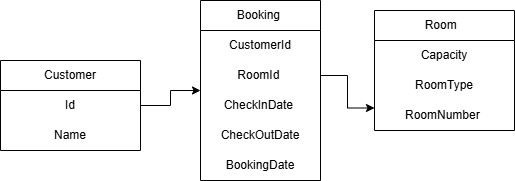

The diagram above was exported from draw.io. Its source (the exported page's mxGraphModel, read from the mxfile embedded in the PNG):
<mxGraphModel dx="1050" dy="557" grid="1" gridSize="10" guides="1" tooltips="1" connect="1" arrows="1" fold="1" page="1" pageScale="1" pageWidth="827" pageHeight="1169" math="0" shadow="0">
  <root>
    <mxCell id="0" />
    <mxCell id="1" parent="0" />
    <mxCell id="5za3Kxspb-R82hKUOfvY-10" style="edgeStyle=orthogonalEdgeStyle;rounded=0;orthogonalLoop=1;jettySize=auto;html=1;" parent="1" source="5za3Kxspb-R82hKUOfvY-3" target="5za3Kxspb-R82hKUOfvY-9" edge="1">
      <mxGeometry relative="1" as="geometry" />
    </mxCell>
    <mxCell id="5za3Kxspb-R82hKUOfvY-3" value="Customer" style="swimlane;fontStyle=0;childLayout=stackLayout;horizontal=1;startSize=30;horizontalStack=0;resizeParent=1;resizeParentMax=0;resizeLast=0;collapsible=1;marginBottom=0;whiteSpace=wrap;html=1;" parent="1" vertex="1">
      <mxGeometry x="40" y="130" width="140" height="90" as="geometry" />
    </mxCell>
    <mxCell id="btqHaJlA-VqjnPYgBDtk-1" value="Id" style="text;html=1;align=center;verticalAlign=middle;whiteSpace=wrap;rounded=0;" vertex="1" parent="5za3Kxspb-R82hKUOfvY-3">
      <mxGeometry y="30" width="140" height="30" as="geometry" />
    </mxCell>
    <mxCell id="btqHaJlA-VqjnPYgBDtk-2" value="Name" style="text;html=1;align=center;verticalAlign=middle;whiteSpace=wrap;rounded=0;" vertex="1" parent="5za3Kxspb-R82hKUOfvY-3">
      <mxGeometry y="60" width="140" height="30" as="geometry" />
    </mxCell>
    <mxCell id="5za3Kxspb-R82hKUOfvY-9" value="Booking&amp;nbsp;" style="swimlane;fontStyle=0;childLayout=stackLayout;horizontal=1;startSize=30;horizontalStack=0;resizeParent=1;resizeParentMax=0;resizeLast=0;collapsible=1;marginBottom=0;whiteSpace=wrap;html=1;" parent="1" vertex="1">
      <mxGeometry x="240" y="70" width="120" height="180" as="geometry" />
    </mxCell>
    <mxCell id="btqHaJlA-VqjnPYgBDtk-7" value="CustomerId" style="text;html=1;align=center;verticalAlign=middle;whiteSpace=wrap;rounded=0;" vertex="1" parent="5za3Kxspb-R82hKUOfvY-9">
      <mxGeometry y="30" width="120" height="30" as="geometry" />
    </mxCell>
    <mxCell id="btqHaJlA-VqjnPYgBDtk-9" value="RoomId&amp;nbsp;" style="text;html=1;align=center;verticalAlign=middle;whiteSpace=wrap;rounded=0;" vertex="1" parent="5za3Kxspb-R82hKUOfvY-9">
      <mxGeometry y="60" width="120" height="30" as="geometry" />
    </mxCell>
    <mxCell id="btqHaJlA-VqjnPYgBDtk-10" value="CheckInDate&amp;nbsp;" style="text;html=1;align=center;verticalAlign=middle;whiteSpace=wrap;rounded=0;" vertex="1" parent="5za3Kxspb-R82hKUOfvY-9">
      <mxGeometry y="90" width="120" height="30" as="geometry" />
    </mxCell>
    <mxCell id="btqHaJlA-VqjnPYgBDtk-11" value="CheckOutDate" style="text;html=1;align=center;verticalAlign=middle;whiteSpace=wrap;rounded=0;" vertex="1" parent="5za3Kxspb-R82hKUOfvY-9">
      <mxGeometry y="120" width="120" height="30" as="geometry" />
    </mxCell>
    <mxCell id="btqHaJlA-VqjnPYgBDtk-12" value="BookingDate" style="text;html=1;align=center;verticalAlign=middle;whiteSpace=wrap;rounded=0;" vertex="1" parent="5za3Kxspb-R82hKUOfvY-9">
      <mxGeometry y="150" width="120" height="30" as="geometry" />
    </mxCell>
    <mxCell id="btqHaJlA-VqjnPYgBDtk-3" value="Room&amp;nbsp;&amp;nbsp;" style="swimlane;fontStyle=0;childLayout=stackLayout;horizontal=1;startSize=30;horizontalStack=0;resizeParent=1;resizeParentMax=0;resizeLast=0;collapsible=1;marginBottom=0;whiteSpace=wrap;html=1;" vertex="1" parent="1">
      <mxGeometry x="414" y="80" width="140" height="120" as="geometry" />
    </mxCell>
    <mxCell id="btqHaJlA-VqjnPYgBDtk-14" value="Capacity" style="text;html=1;align=center;verticalAlign=middle;whiteSpace=wrap;rounded=0;" vertex="1" parent="btqHaJlA-VqjnPYgBDtk-3">
      <mxGeometry y="30" width="140" height="30" as="geometry" />
    </mxCell>
    <mxCell id="btqHaJlA-VqjnPYgBDtk-15" value="RoomType" style="text;html=1;align=center;verticalAlign=middle;whiteSpace=wrap;rounded=0;" vertex="1" parent="btqHaJlA-VqjnPYgBDtk-3">
      <mxGeometry y="60" width="140" height="30" as="geometry" />
    </mxCell>
    <mxCell id="btqHaJlA-VqjnPYgBDtk-5" value="RoomNumber&amp;nbsp;" style="text;html=1;align=center;verticalAlign=middle;whiteSpace=wrap;rounded=0;" vertex="1" parent="btqHaJlA-VqjnPYgBDtk-3">
      <mxGeometry y="90" width="140" height="30" as="geometry" />
    </mxCell>
    <mxCell id="btqHaJlA-VqjnPYgBDtk-13" style="edgeStyle=orthogonalEdgeStyle;rounded=0;orthogonalLoop=1;jettySize=auto;html=1;entryX=0;entryY=0.25;entryDx=0;entryDy=0;" edge="1" parent="1" source="btqHaJlA-VqjnPYgBDtk-9" target="btqHaJlA-VqjnPYgBDtk-5">
      <mxGeometry relative="1" as="geometry" />
    </mxCell>
  </root>
</mxGraphModel>